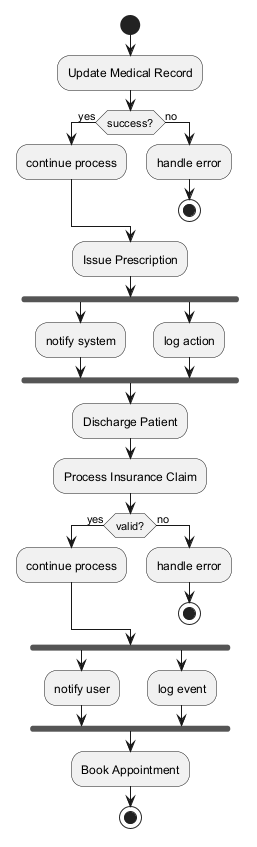

The diagram above was rendered by PlantUML. Its source (embedded in the PNG):
@startuml

start
:Update Medical Record;
if (success?) then (yes)
:continue process;
else (no)
:handle error;
stop
endif
:Issue Prescription;
fork
:notify system;
fork again
:log action;
end fork
:Discharge Patient;
:Process Insurance Claim;
if (valid?) then (yes)
:continue process;
else (no)
:handle error;
stop
endif
fork
:notify user;
fork again
:log event;
end fork
:Book Appointment;
stop
@enduml